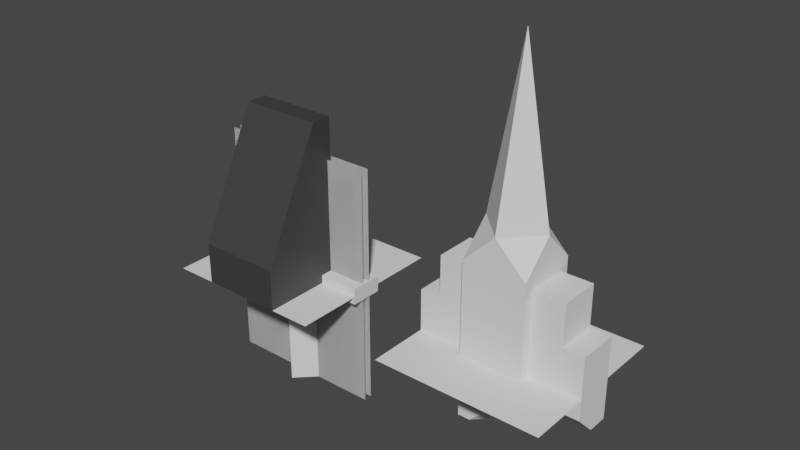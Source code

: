 # Source: untitled.blend  (saved by Blender 3.6.11; exported with 4.5.12 LTS)
import bpy
from mathutils import Matrix  # noqa: F401  (used for matrix-valued properties, if any)

bpy.ops.wm.read_factory_settings(use_empty=True)
scene = bpy.context.scene
scene.name = 'Scene'

# ---- collections
col_collection = bpy.data.collections.new('Collection'); scene.collection.children.link(col_collection)

# ---- materials (node trees are filled in below, after node groups)
mat_material = bpy.data.materials.new('Material')
mat_material.alpha_threshold = 0.0
mat_material.use_transparent_shadow = False
mat_material.roughness = 0.5
mat_material.line_color = (0.0, 0.0, 0.0, 1.0)
mat_material_002 = bpy.data.materials.new('Material.002')
mat_material_002.use_transparent_shadow = False
mat_material_001 = bpy.data.materials.new('Material.001')
mat_material_001.use_transparent_shadow = False

# ---- material node trees
mat_material.use_nodes = True; mat_material.node_tree.nodes.clear()
_N = mat_material.node_tree.nodes; _L = mat_material.node_tree.links
n0 = _N.new('ShaderNodeOutputMaterial'); n0.name = 'Material Output'; n0.location = (300, 300)
n1 = _N.new('ShaderNodeBsdfPrincipled'); n1.name = 'Principled BSDF'; n1.location = (10, 300)
n1.distribution = 'GGX'
n1.subsurface_method = 'RANDOM_WALK_SKIN'
n1.inputs[3].default_value = 1.45
n1.inputs[27].default_value = (0.0, 0.0, 0.0, 1.0)
n1.inputs[28].default_value = 1.0
_L.new(n1.outputs[0], n0.inputs[0])
n0.is_active_output = True
mat_material_002.use_nodes = True; mat_material_002.node_tree.nodes.clear()
_N = mat_material_002.node_tree.nodes; _L = mat_material_002.node_tree.links
n0 = _N.new('ShaderNodeBsdfPrincipled'); n0.name = 'Principled BSDF'; n0.location = (10, 300)
n0.distribution = 'GGX'
n0.subsurface_method = 'RANDOM_WALK_SKIN'
n0.inputs[0].default_value = (0.04696, 0.04696, 0.04696, 1.0)
n0.inputs[3].default_value = 1.45
n0.inputs[27].default_value = (0.0, 0.0, 0.0, 1.0)
n0.inputs[28].default_value = 1.0
n1 = _N.new('ShaderNodeOutputMaterial'); n1.name = 'Material Output'; n1.location = (300, 300)
_L.new(n0.outputs[0], n1.inputs[0])
n1.is_active_output = True
mat_material_001.use_nodes = True; mat_material_001.node_tree.nodes.clear()
_N = mat_material_001.node_tree.nodes; _L = mat_material_001.node_tree.links
n0 = _N.new('ShaderNodeOutputMaterial'); n0.name = 'Material Output'; n0.location = (300, 300)
n1 = _N.new('ShaderNodeEmission'); n1.name = 'Emission'; n1.location = (10, 300)
n1.inputs[0].default_value = (0.0, 0.0, 0.0, 1.0)
n1.inputs[1].default_value = 0.0
_L.new(n1.outputs[0], n0.inputs[0])
n0.is_active_output = True

# ---- world
world_world = bpy.data.worlds.new('World'); scene.world = world_world
world_world.use_nodes = True; world_world.node_tree.nodes.clear()
_N = world_world.node_tree.nodes; _L = world_world.node_tree.links
n0 = _N.new('ShaderNodeOutputWorld'); n0.name = 'World Output'; n0.location = (300, 300)
n1 = _N.new('ShaderNodeBackground'); n1.name = 'Background'; n1.location = (10, 300)
n1.inputs[0].default_value = (0.05088, 0.05088, 0.05088, 1.0)
_L.new(n1.outputs[0], n0.inputs[0])
n0.is_active_output = True
world_world.color = (0.05088, 0.05088, 0.05088)
world_world.use_sun_shadow = False
world_world.sun_shadow_jitter_overblur = 0.0

# ---- meshes
me_cube = bpy.data.meshes.new('Cube')
me_cube.from_pydata([(-0.05, 1.0, -1.5), (-0.05, 1.0, 1.5), (-0.05, -1.0, -1.5), (-0.05, -1.0, 1.5), (0.05, 1.0, -1.5), (0.05, 1.0, 1.5), (0.05, -1.0, -1.5), (0.05, -1.0, 1.5)], [], [(3, 1, 0, 2), (7, 6, 4, 5)])
_uv = me_cube.uv_layers.new(name='UVMap')
_uv.uv.foreach_set('vector', [0.0, 0.0, 0.0, 1.0, 1.0, 1.0, 1.0, 0.0, 0.0, 0.0, 1.0, 0.0, 1.0, 1.0, 0.0, 1.0])
me_cube.materials.append(mat_material)
me_cube.use_mirror_vertex_groups = False
me_cube.update()
me_plane = bpy.data.meshes.new('Plane')
me_plane.from_pydata([(-1.0, -1.0, 0.0), (1.0, -1.0, 0.0), (-1.0, 1.0, 0.0), (1.0, 1.0, 0.0)], [], [(0, 1, 3, 2)])
_uv = me_plane.uv_layers.new(name='UVMap')
_uv.uv.foreach_set('vector', [0.0, 0.0, 1.0, 0.0, 1.0, 1.0, 0.0, 1.0])
me_plane.update()
me_cube_001 = bpy.data.meshes.new('Cube.001')
me_cube_001.from_pydata([(-1.0, -0.2, -0.1), (-1.0, -0.2, 0.1), (-1.0, 0.2, -0.1), (-1.0, 0.2, 0.1), (1.0, -0.2, -0.1), (1.0, -0.2, 0.1), (1.0, 0.2, -0.1), (1.0, 0.2, 0.1)], [], [(0, 1, 3, 2), (2, 3, 7, 6), (6, 7, 5, 4), (4, 5, 1, 0), (2, 6, 4, 0), (7, 3, 1, 5)])
_uv = me_cube_001.uv_layers.new(name='UVMap')
_uv.uv.foreach_set('vector', [0.375, 0.0, 0.625, 0.0, 0.625, 0.25, 0.375, 0.25, 0.375, 0.25, 0.625, 0.25, 0.625, 0.5, 0.375, 0.5, 0.375, 0.5, 0.625, 0.5, 0.625, 0.75, 0.375, 0.75, 0.375, 0.75, 0.625, 0.75, 0.625, 1.0, 0.375, 1.0, 0.125, 0.5, 0.375, 0.5, 0.375, 0.75, 0.125, 0.75, 0.625, 0.5, 0.875, 0.5, 0.875, 0.75, 0.625, 0.75])
me_cube_001.update()
me_plane_001 = bpy.data.meshes.new('Plane.001')
me_plane_001.from_pydata([(-1.0, -1.0, 0.0), (1.0, -1.0, 0.0), (-1.0, 1.0, 0.0), (1.0, 1.0, 0.0)], [], [(0, 1, 3, 2)])
_uv = me_plane_001.uv_layers.new(name='UVMap')
_uv.uv.foreach_set('vector', [0.0, 0.0, 1.0, 0.0, 1.0, 1.0, 0.0, 1.0])
me_plane_001.update()
me_cube_002 = bpy.data.meshes.new('Cube.002')
me_cube_002.from_pydata([(-1.0, -0.25, 0.5), (-1.0, 0.25, -0.5), (-1.0, 0.25, 0.5), (1.0, -0.25, 0.5), (1.0, 0.25, -0.5), (1.0, 0.25, 0.5), (0.25, -0.25, 1.0), (-2.146e-06, 0.25, 0.5), (0.25, 0.25, 1.0), (-0.5, 0.25, -0.5), (-0.5, -0.25, 0.5), (-0.5, 0.25, 0.5), (-0.25, 0.25, 1.0), (0.5, 0.25, -0.5), (-0.75, -0.25, 1.0), (-0.75, 0.25, -0.5), (-0.75, -0.25, 0.5), (-0.75, 0.25, 0.5), (-0.25, 0.25, 0.5), (-0.25, 0.25, -0.5), (-0.25, -0.25, 0.5), (0.25, 0.25, -0.5), (0.25, -0.25, 0.5), (0.25, 0.25, 0.5), (-0.5, 0.25, 1.0), (-0.75, 0.25, 1.0), (-2.146e-06, 0.25, -0.5), (-2.146e-06, -0.25, 0.5), (0.5, 0.25, 0.5), (-0.5, -0.25, 1.0), (-0.25, -0.25, 1.0), (0.5, -0.25, 0.5), (0.75, 0.25, 0.5), (0.75, 0.25, -0.5), (0.75, -0.25, 0.5), (0.75, -0.25, 1.0), (0.5, -0.25, 1.0), (0.5, 0.25, 1.0), (0.75, 0.25, 1.0), (-1.0, 0.0, -0.5), (-1.0, -0.25, -0.25), (1.0, -0.25, -0.25), (1.0, 0.0, -0.5), (-2.146e-06, 0.0, -0.5), (-2.146e-06, -0.25, -0.25), (-0.5, 0.0, -0.5), (-0.5, -0.25, -0.25), (0.5, 0.0, -0.5), (0.5, -0.25, -0.25), (-0.75, -0.25, -0.25), (-0.75, 0.0, -0.5), (-0.25, -0.25, -0.25), (-0.25, 0.0, -0.5), (0.25, -0.25, -0.25), (0.25, 0.0, -0.5), (0.75, -0.25, -0.25), (0.75, 0.0, -0.5)], [], [(49, 16, 0, 40), (33, 32, 5, 4), (41, 3, 34, 55), (33, 4, 42, 56), (4, 5, 3, 41, 42), (17, 2, 0, 16), (23, 7, 27, 22), (53, 22, 27, 44), (26, 21, 54, 43), (19, 18, 7, 26), (15, 17, 11, 9), (9, 19, 52, 45), (32, 28, 37, 38), (15, 9, 45, 50), (38, 37, 36, 35), (37, 8, 6, 36), (13, 33, 56, 47), (21, 23, 28, 13), (39, 40, 0, 2, 1), (1, 2, 17, 15), (23, 22, 6, 8), (51, 20, 10, 46), (19, 26, 43, 52), (7, 18, 20, 27), (9, 11, 18, 19), (48, 31, 22, 53), (26, 7, 23, 21), (46, 10, 16, 49), (55, 34, 31, 48), (17, 16, 14, 25), (34, 32, 38, 35), (11, 17, 25, 24), (24, 25, 14, 29), (12, 24, 29, 30), (21, 13, 47, 54), (10, 20, 30, 29), (28, 23, 8, 37), (20, 18, 12, 30), (5, 32, 34, 3), (44, 27, 20, 51), (13, 28, 32, 33), (31, 34, 35, 36), (16, 10, 29, 14), (22, 31, 36, 6), (18, 11, 24, 12), (56, 42, 41, 55), (52, 43, 44, 51), (50, 45, 46, 49), (54, 47, 48, 53), (39, 50, 49, 40), (45, 52, 51, 46), (43, 54, 53, 44), (47, 56, 55, 48), (1, 15, 50, 39)])
_uv = me_cube_002.uv_layers.new(name='UVMap')
_uv.uv.foreach_set('vector', [0.4375, 0.9688, 0.625, 0.9688, 0.625, 1.0, 0.4375, 1.0, 0.375, 0.4688, 0.625, 0.4688, 0.625, 0.5, 0.375, 0.5, 0.4375, 0.75, 0.625, 0.75, 0.625, 0.7812, 0.4375, 0.7812, 0.3438, 0.5, 0.375, 0.5, 0.375, 0.625, 0.3438, 0.625, 0.375, 0.5, 0.625, 0.5, 0.625, 0.75, 0.4375, 0.75, 0.375, 0.625, 0.8438, 0.5, 0.875, 0.5, 0.875, 0.75, 0.8438, 0.75, 0.7188, 0.5, 0.75, 0.5, 0.75, 0.75, 0.7188, 0.75, 0.4375, 0.8438, 0.625, 0.8438, 0.625, 0.875, 0.4375, 0.875, 0.25, 0.5, 0.2812, 0.5, 0.2812, 0.625, 0.25, 0.625, 0.375, 0.3438, 0.625, 0.3438, 0.625, 0.375, 0.375, 0.375, 0.375, 0.2812, 0.625, 0.2812, 0.625, 0.3125, 0.375, 0.3125, 0.1875, 0.5, 0.2188, 0.5, 0.2188, 0.625, 0.1875, 0.625, 0.625, 0.4688, 0.625, 0.4375, 0.625, 0.4375, 0.625, 0.4688, 0.1562, 0.5, 0.1875, 0.5, 0.1875, 0.625, 0.1562, 0.625, 0.6562, 0.5, 0.6875, 0.5, 0.6875, 0.75, 0.6562, 0.75, 0.6875, 0.5, 0.7188, 0.5, 0.7188, 0.75, 0.6875, 0.75, 0.3125, 0.5, 0.3438, 0.5, 0.3438, 0.625, 0.3125, 0.625, 0.375, 0.4062, 0.625, 0.4062, 0.625, 0.4375, 0.375, 0.4375, 0.375, 0.125, 0.4375, 0.0, 0.625, 0.0, 0.625, 0.25, 0.375, 0.25, 0.375, 0.25, 0.625, 0.25, 0.625, 0.2812, 0.375, 0.2812, 0.7188, 0.5, 0.7188, 0.75, 0.7188, 0.75, 0.7188, 0.5, 0.4375, 0.9062, 0.625, 0.9062, 0.625, 0.9375, 0.4375, 0.9375, 0.2188, 0.5, 0.25, 0.5, 0.25, 0.625, 0.2188, 0.625, 0.75, 0.5, 0.7812, 0.5, 0.7812, 0.75, 0.75, 0.75, 0.375, 0.3125, 0.625, 0.3125, 0.625, 0.3438, 0.375, 0.3438, 0.4375, 0.8125, 0.625, 0.8125, 0.625, 0.8438, 0.4375, 0.8438, 0.375, 0.375, 0.625, 0.375, 0.625, 0.4062, 0.375, 0.4062, 0.4375, 0.9375, 0.625, 0.9375, 0.625, 0.9688, 0.4375, 0.9688, 0.4375, 0.7812, 0.625, 0.7812, 0.625, 0.8125, 0.4375, 0.8125, 0.8438, 0.5, 0.8438, 0.75, 0.8438, 0.75, 0.8438, 0.5, 0.6562, 0.75, 0.6562, 0.5, 0.6562, 0.5, 0.6562, 0.75, 0.625, 0.3125, 0.625, 0.2812, 0.625, 0.2812, 0.625, 0.3125, 0.8125, 0.5, 0.8438, 0.5, 0.8438, 0.75, 0.8125, 0.75, 0.7812, 0.5, 0.8125, 0.5, 0.8125, 0.75, 0.7812, 0.75, 0.2812, 0.5, 0.3125, 0.5, 0.3125, 0.625, 0.2812, 0.625, 0.625, 0.9375, 0.625, 0.9062, 0.625, 0.9062, 0.625, 0.9375, 0.625, 0.4375, 0.625, 0.4062, 0.625, 0.4062, 0.625, 0.4375, 0.7812, 0.75, 0.7812, 0.5, 0.7812, 0.5, 0.7812, 0.75, 0.625, 0.5, 0.6562, 0.5, 0.6562, 0.75, 0.625, 0.75, 0.4375, 0.875, 0.625, 0.875, 0.625, 0.9062, 0.4375, 0.9062, 0.375, 0.4375, 0.625, 0.4375, 0.625, 0.4688, 0.375, 0.4688, 0.625, 0.8125, 0.625, 0.7812, 0.625, 0.7812, 0.625, 0.8125, 0.625, 0.9688, 0.625, 0.9375, 0.625, 0.9375, 0.625, 0.9688, 0.625, 0.8438, 0.625, 0.8125, 0.625, 0.8125, 0.625, 0.8438, 0.625, 0.3438, 0.625, 0.3125, 0.625, 0.3125, 0.625, 0.3438, 0.3438, 0.625, 0.375, 0.625, 0.375, 0.75, 0.3438, 0.75, 0.2188, 0.625, 0.25, 0.625, 0.25, 0.75, 0.2188, 0.75, 0.1562, 0.625, 0.1875, 0.625, 0.1875, 0.75, 0.1562, 0.75, 0.2812, 0.625, 0.3125, 0.625, 0.3125, 0.75, 0.2812, 0.75, 0.125, 0.625, 0.1562, 0.625, 0.1562, 0.75, 0.125, 0.75, 0.1875, 0.625, 0.2188, 0.625, 0.2188, 0.75, 0.1875, 0.75, 0.25, 0.625, 0.2812, 0.625, 0.2812, 0.75, 0.25, 0.75, 0.3125, 0.625, 0.3438, 0.625, 0.3438, 0.75, 0.3125, 0.75, 0.125, 0.5, 0.1562, 0.5, 0.1562, 0.625, 0.125, 0.625])
me_cube_002.update()
me_cube_003 = bpy.data.meshes.new('Cube.003')
me_cube_003.from_pydata([(0.3671, -0.375, 0.75), (-0.3829, -0.375, 1.788e-07), (-0.3829, -0.375, 0.75), (0.3671, 0.375, 1.788e-07), (0.3671, 0.375, 0.75), (-0.3829, 0.375, 1.788e-07), (-0.3829, 0.375, 0.75), (-0.3829, 0.375, -0.75), (0.3671, 0.375, -0.75), (-0.3829, -0.375, -0.75), (0.3671, -0.375, -3.737e-05), (0.3671, -0.375, 0.75), (-0.3829, -0.375, 0.75), (-0.3829, 0.375, 0.75), (0.3671, 0.375, 0.75), (0.3671, -0.375, 1.125), (-0.007895, -0.375, 1.5), (-0.3829, -8.941e-08, 1.5), (-0.3829, -0.375, 1.125), (-0.007895, 0.375, 1.5), (-0.3829, 0.375, 1.125), (0.3671, -4.47e-08, 1.5), (0.3671, 0.375, 1.125), (0.3671, 0.225, -0.75), (0.3671, -0.375, -0.15), (-0.2329, -0.375, -0.75), (-0.007895, -5.96e-08, 3.5), (-0.007895, -6.333e-08, 3.5), (-0.007895, -5.96e-08, 3.5), (-0.007895, -6.333e-08, 3.5)], [], [(10, 0, 2, 1), (1, 2, 6, 5), (5, 6, 4, 3), (3, 4, 0, 10), (6, 2, 12, 13), (5, 3, 8, 7), (1, 5, 7, 9), (10, 1, 9, 25, 24), (13, 12, 18, 17, 20), (4, 6, 13, 14), (2, 0, 11, 12), (0, 4, 14, 11), (11, 14, 22, 21, 15), (14, 13, 20, 19, 22), (15, 21, 16), (16, 17, 18), (17, 19, 20), (19, 21, 22), (12, 11, 15, 16, 18), (23, 24, 25), (3, 10, 24, 23, 8), (8, 23, 25, 9, 7), (21, 19, 28, 29), (19, 17, 27, 28), (17, 16, 26, 27), (16, 21, 29, 26)])
_uv = me_cube_003.uv_layers.new(name='UVMap')
_uv.uv.foreach_set('vector', [0.375, 0.0, 0.625, 0.0, 0.625, 0.25, 0.375, 0.25, 0.375, 0.25, 0.625, 0.25, 0.625, 0.5, 0.375, 0.5, 0.375, 0.5, 0.625, 0.5, 0.625, 0.75, 0.375, 0.75, 0.375, 0.75, 0.625, 0.75, 0.625, 1.0, 0.375, 1.0, 0.625, 0.5, 0.625, 0.25, 0.625, 0.25, 0.625, 0.5, 0.375, 0.5, 0.375, 0.75, 0.375, 0.75, 0.375, 0.5, 0.375, 0.25, 0.375, 0.5, 0.375, 0.5, 0.375, 0.25, 0.375, 0.0, 0.375, 0.25, 0.375, 0.25, 0.375, 0.2, 0.375, 0.0, 0.625, 0.5, 0.625, 0.25, 0.625, 0.25, 0.625, 0.375, 0.625, 0.5, 0.625, 0.75, 0.625, 0.5, 0.625, 0.5, 0.625, 0.75, 0.625, 0.25, 0.625, 0.0, 0.625, 0.0, 0.625, 0.25, 0.625, 1.0, 0.625, 0.75, 0.625, 0.75, 0.625, 1.0, 0.625, 1.0, 0.625, 0.75, 0.625, 0.75, 0.625, 0.875, 0.625, 1.0, 0.625, 0.75, 0.625, 0.5, 0.625, 0.5, 0.625, 0.625, 0.625, 0.75, 0.625, 0.0, 0.625, 0.875, 0.875, 0.625, 0.625, 0.125, 0.75, 0.5, 0.625, 0.25, 0.625, 0.375, 0.625, 0.625, 0.625, 0.5, 0.625, 0.625, 0.75, 0.75, 0.625, 0.75, 0.625, 0.25, 0.625, 0.0, 0.625, 0.0, 0.625, 0.125, 0.625, 0.25, 0.375, 0.8, 0.375, 1.0, 0.375, 0.2, 0.375, 0.75, 0.375, 1.0, 0.375, 1.0, 0.375, 0.8, 0.375, 0.75, 0.375, 0.75, 0.375, 0.8, 0.375, 0.2, 0.375, 0.25, 0.375, 0.5, 0.75, 0.75, 0.625, 0.625, 0.625, 0.625, 0.75, 0.75, 0.625, 0.625, 0.625, 0.375, 0.625, 0.375, 0.625, 0.625, 0.75, 0.5, 0.625, 0.125, 0.625, 0.125, 0.75, 0.5, 0.875, 0.625, 0.625, 0.875, 0.625, 0.875, 0.875, 0.625])
me_cube_003.update()
me_cube_004 = bpy.data.meshes.new('Cube.004')
me_cube_004.from_pydata([(0.0, -0.2828, -1.5), (0.0, -0.2828, 1.5), (-0.2828, 0.0, -1.5), (-0.2828, 0.0, 1.5), (0.2828, 0.0, -1.5), (0.2828, 0.0, 1.5), (0.0, 0.2828, -1.5), (0.0, 0.2828, 1.5)], [], [(0, 1, 3, 2), (2, 3, 7, 6), (6, 7, 5, 4), (4, 5, 1, 0)])
_uv = me_cube_004.uv_layers.new(name='UVMap')
_uv.uv.foreach_set('vector', [0.375, 0.0, 0.625, 0.0, 0.625, 0.25, 0.375, 0.25, 0.375, 0.25, 0.625, 0.25, 0.625, 0.5, 0.375, 0.5, 0.375, 0.5, 0.625, 0.5, 0.625, 0.75, 0.375, 0.75, 0.375, 0.75, 0.625, 0.75, 0.625, 1.0, 0.375, 1.0])
me_cube_004.update()
me_cube_005 = bpy.data.meshes.new('Cube.005')
me_cube_005.from_pydata([(0.5, 0.0, 0.0), (0.5, 0.0, 2.0), (0.5, -1.0, 0.0), (0.5, -1.0, 0.5), (0.5, -0.25, 2.0), (0.5, -0.25, 0.0), (-0.5, 0.0, 0.0), (-0.5, 0.0, 2.0), (-0.5, -1.0, 0.0), (-0.5, -1.0, 0.5), (-0.5, -0.25, 2.0), (-0.5, -0.25, 0.0)], [], [(9, 8, 2, 3), (10, 9, 3, 4), (6, 11, 8, 9, 10, 7), (7, 10, 4, 1), (0, 1, 4, 3, 2, 5)])
_uv = me_cube_005.uv_layers.new(name='UVMap')
_uv.uv.foreach_set('vector', [0.0, 0.0, 0.0, 0.0, 0.0, 0.0, 0.0, 0.0, 0.0, 0.0, 0.0, 0.0, 0.0, 0.0, 0.0, 0.0, 0.0, 0.0, 0.0, 0.0, 0.0, 0.0, 0.0, 0.0, 0.0, 0.0, 0.0, 0.0, 0.0, 0.0, 0.0, 0.0, 0.0, 0.0, 0.0, 0.0, 0.0, 0.0, 0.0, 0.0, 0.0, 0.0, 0.0, 0.0, 0.0, 0.0, 0.0, 0.0])
me_cube_005.materials.append(mat_material_002)
me_cube_005.update()
me_cube_007 = bpy.data.meshes.new('Cube.007')
me_cube_007.from_pydata([(0.05, 1.0, -1.5), (0.05, 1.0, 1.5), (0.05, -1.0, -1.5), (0.05, -1.0, 1.5), (0.05, -2.186e-09, -1.5), (0.05, 0.125, -1.5), (0.05, 0.125, 1.5), (0.05, -0.125, 1.5), (0.05, -0.125, -1.5), (0.05, -1.0, 0.375), (0.05, 1.0, 0.375), (0.05, 1.0, -0.375), (0.05, -1.0, -0.375), (-0.05, -0.125, -1.5), (-0.05, -1.0, -0.375), (-0.05, 1.0, -1.5), (-0.05, 0.125, -1.5), (-0.05, 1.0, 1.5), (-0.05, -1.0, 1.5), (-0.05, -0.125, 1.5), (-0.05, -1.0, -1.5), (-0.05, -2.061e-09, -1.5), (-0.05, 0.125, 1.5), (-0.05, 1.0, -0.375), (-0.05, -1.0, 0.375), (-0.05, 1.0, 0.375), (0.05, 0.175, -1.5), (0.05, 0.175, 1.5), (0.05, 0.175, 0.375), (0.05, 0.175, -0.375), (-0.05, 0.175, -1.5), (-0.05, 0.175, 1.5), (-0.05, 0.175, 0.375), (-0.05, 0.175, -0.375), (0.05, 1.0, 0.425), (0.05, 0.125, 0.425), (0.05, -0.125, 0.425), (0.05, -1.0, 0.425), (-0.05, -0.125, 0.425), (-0.05, 0.125, 0.425), (-0.05, 1.0, 0.425), (-0.05, -1.0, 0.425), (0.05, 0.175, 0.425), (-0.05, 0.175, 0.425), (0.05, -0.175, 1.5), (0.05, -0.175, -1.5), (0.05, -0.175, 0.375), (0.05, -0.175, -0.375), (-0.05, -0.175, 1.5), (-0.05, -0.175, -1.5), (-0.05, -0.175, 0.375), (-0.05, -0.175, -0.375), (0.05, -0.175, 0.425), (-0.05, -0.175, 0.425), (0.05, -1.0, -0.425), (0.05, 1.0, -0.425), (0.05, -2.186e-09, -0.425), (0.05, 0.125, -0.425), (0.05, -0.125, -0.425), (-0.05, 1.0, -0.425), (-0.05, 0.125, -0.425), (-0.05, -1.0, -0.425), (-0.05, -2.061e-09, -0.425), (-0.05, -0.125, -0.425), (-0.05, 0.175, -0.425), (0.05, 0.175, -0.425), (0.05, -0.175, -0.425), (-0.05, -0.175, -0.425), (0.025, 0.125, -0.375), (0.025, 0.125, 0.375), (0.025, -0.125, -0.375), (0.025, -0.125, 0.375), (0.025, -0.175, 0.375), (0.025, -1.093e-09, -0.425), (0.025, -1.093e-09, -0.375), (0.025, 0.125, -0.425), (0.025, -0.125, -0.425), (0.025, -0.175, -0.375), (-0.025, -0.175, 0.375), (-0.025, -0.125, 0.375), (-0.025, 0.125, 0.375), (-0.025, 0.125, -0.425), (-0.025, 0.125, -0.375), (-0.025, -0.125, -0.375), (-0.025, -3.153e-09, -0.425), (-0.025, -3.153e-09, -0.375), (-0.025, -0.175, -0.375), (-0.025, -0.125, -0.425), (0.025, 0.175, 0.375), (0.025, 0.175, -0.375), (-0.025, 0.175, 0.375), (-0.025, 0.175, -0.375), (-0.025, 0.175, -0.425), (0.025, 0.175, -0.425), (0.025, 0.125, 0.425), (0.025, -0.125, 0.425), (-0.025, -0.125, 0.425), (-0.025, 0.125, 0.425), (0.025, 0.175, 0.425), (-0.025, 0.175, 0.425), (0.025, -0.175, 0.425), (-0.025, -0.175, 0.425), (0.025, -0.175, -0.425), (-0.025, -0.175, -0.425), (0.025, 0.125, -0.375), (0.025, 0.125, 0.375), (0.025, -0.125, -0.375), (0.025, -0.125, 0.375), (0.025, -1.093e-09, -0.375), (-0.025, -0.125, 0.375), (-0.025, 0.125, 0.375), (-0.025, 0.125, -0.375), (-0.025, -0.125, -0.375), (-0.025, -3.153e-09, -0.375)], [], [(67, 63, 13, 49), (35, 36, 95, 94), (65, 26, 0, 55), (58, 8, 4, 56), (56, 4, 5, 57), (50, 51, 14, 24), (80, 82, 68, 69), (66, 58, 76, 102), (46, 47, 77, 72), (62, 60, 16, 21), (38, 39, 97, 96), (62, 21, 13, 63), (53, 50, 24, 41), (66, 45, 8, 58), (79, 80, 69, 71), (29, 11, 10, 28), (42, 28, 10, 34), (39, 43, 99, 97), (83, 79, 71, 70), (59, 64, 33, 23), (40, 25, 32, 43), (57, 5, 26, 65), (23, 33, 32, 25), (17, 40, 43, 31), (6, 35, 42, 27), (27, 42, 34, 1), (44, 52, 36, 7), (48, 53, 41, 18), (31, 43, 39, 22), (22, 39, 38, 19), (7, 36, 35, 6), (19, 38, 53, 48), (3, 37, 52, 44), (9, 12, 47, 46), (37, 9, 46, 52), (54, 2, 45, 66), (57, 65, 93, 75), (53, 38, 96, 101), (61, 67, 49, 20), (14, 51, 67, 61), (12, 54, 66, 47), (36, 52, 100, 95), (15, 30, 64, 59), (63, 67, 103, 87), (67, 51, 86, 103), (30, 16, 60, 64), (32, 33, 91, 90), (65, 29, 89, 93), (58, 56, 73, 76), (29, 65, 55, 11), (51, 50, 78, 86), (91, 82, 80, 90), (95, 71, 69, 94), (97, 80, 79, 96), (99, 90, 80, 97), (92, 81, 82, 91), (100, 72, 71, 95), (72, 77, 70, 71), (94, 69, 88, 98), (68, 89, 88, 69), (96, 79, 78, 101), (79, 83, 86, 78), (68, 75, 93, 89), (77, 102, 76, 70), (85, 84, 87, 83), (85, 82, 81, 84), (74, 73, 75, 68), (70, 76, 73, 74), (86, 83, 87, 103), (85, 83, 70, 74), (62, 63, 87, 84), (28, 42, 98, 88), (52, 46, 72, 100), (64, 60, 81, 92), (29, 28, 88, 89), (82, 85, 74, 68), (43, 32, 90, 99), (47, 66, 102, 77), (60, 62, 84, 81), (33, 64, 92, 91), (50, 53, 101, 78), (56, 57, 75, 73), (42, 35, 94, 98), (104, 108, 106, 107, 105), (109, 112, 113, 111, 110)])
_uv = me_cube_007.uv_layers.new(name='UVMap')
_uv.uv.foreach_set('vector', [0.625, 0.25, 0.625, 0.25, 1.0, 0.25, 1.0, 0.25, 0.375, 0.75, 0.375, 0.25, 0.375, 0.25, 0.375, 0.75, 0.625, 0.75, 1.0, 0.75, 1.0, 1.0, 0.625, 1.0, 0.625, 0.25, 1.0, 0.25, 1.0, 0.5, 0.625, 0.5, 0.625, 0.5, 1.0, 0.5, 1.0, 0.75, 0.625, 0.75, 0.375, 0.25, 0.625, 0.25, 0.625, 0.0, 0.375, 0.0, 0.375, 0.75, 0.625, 0.75, 0.625, 0.75, 0.375, 0.75, 0.625, 0.25, 0.625, 0.25, 0.625, 0.25, 0.625, 0.25, 0.375, 0.25, 0.625, 0.25, 0.625, 0.25, 0.375, 0.25, 0.625, 0.5, 0.625, 0.75, 1.0, 0.75, 1.0, 0.5, 0.375, 0.25, 0.375, 0.75, 0.375, 0.75, 0.375, 0.25, 0.625, 0.5, 1.0, 0.5, 1.0, 0.25, 0.625, 0.25, 0.375, 0.25, 0.375, 0.25, 0.375, 0.0, 0.375, 0.0, 0.625, 0.25, 1.0, 0.25, 1.0, 0.25, 0.625, 0.25, 0.375, 0.25, 0.375, 0.75, 0.375, 0.75, 0.375, 0.25, 0.625, 0.75, 0.625, 1.0, 0.375, 1.0, 0.375, 0.75, 0.375, 0.75, 0.375, 0.75, 0.375, 1.0, 0.375, 1.0, 0.375, 0.75, 0.375, 0.75, 0.375, 0.75, 0.375, 0.75, 0.625, 0.25, 0.375, 0.25, 0.375, 0.25, 0.625, 0.25, 0.625, 1.0, 0.625, 0.75, 0.625, 0.75, 0.625, 1.0, 0.375, 1.0, 0.375, 1.0, 0.375, 0.75, 0.375, 0.75, 0.625, 0.75, 1.0, 0.75, 1.0, 0.75, 0.625, 0.75, 0.625, 1.0, 0.625, 0.75, 0.375, 0.75, 0.375, 1.0, 0.0, 1.0, 0.375, 1.0, 0.375, 0.75, 0.0, 0.75, 0.0, 0.75, 0.375, 0.75, 0.375, 0.75, 0.0, 0.75, 0.0, 0.75, 0.375, 0.75, 0.375, 1.0, 0.0, 1.0, 0.0, 0.25, 0.375, 0.25, 0.375, 0.25, 0.0, 0.25, 0.0, 0.25, 0.375, 0.25, 0.375, 0.0, 0.0, 0.0, 0.0, 0.75, 0.375, 0.75, 0.375, 0.75, 0.0, 0.75, 0.0, 0.75, 0.375, 0.75, 0.375, 0.25, 0.0, 0.25, 0.0, 0.25, 0.375, 0.25, 0.375, 0.75, 0.0, 0.75, 0.0, 0.25, 0.375, 0.25, 0.375, 0.25, 0.0, 0.25, 0.0, 0.0, 0.375, 0.0, 0.375, 0.25, 0.0, 0.25, 0.375, 0.0, 0.625, 0.0, 0.625, 0.25, 0.375, 0.25, 0.375, 0.0, 0.375, 0.0, 0.375, 0.25, 0.375, 0.25, 0.625, 0.0, 1.0, 0.0, 1.0, 0.25, 0.625, 0.25, 0.625, 0.75, 0.625, 0.75, 0.625, 0.75, 0.625, 0.75, 0.375, 0.25, 0.375, 0.25, 0.375, 0.25, 0.375, 0.25, 0.625, 0.0, 0.625, 0.25, 1.0, 0.25, 1.0, 0.0, 0.625, 0.0, 0.625, 0.25, 0.625, 0.25, 0.625, 0.0, 0.625, 0.0, 0.625, 0.0, 0.625, 0.25, 0.625, 0.25, 0.375, 0.25, 0.375, 0.25, 0.375, 0.25, 0.375, 0.25, 1.0, 1.0, 1.0, 0.75, 0.625, 0.75, 0.625, 1.0, 0.625, 0.25, 0.625, 0.25, 0.625, 0.25, 0.625, 0.25, 0.625, 0.25, 0.625, 0.25, 0.625, 0.25, 0.625, 0.25, 1.0, 0.75, 1.0, 0.75, 0.625, 0.75, 0.625, 0.75, 0.375, 0.75, 0.625, 0.75, 0.625, 0.75, 0.375, 0.75, 0.625, 0.75, 0.625, 0.75, 0.625, 0.75, 0.625, 0.75, 0.625, 0.25, 0.625, 0.5, 0.625, 0.5, 0.625, 0.25, 0.625, 0.75, 0.625, 0.75, 0.625, 1.0, 0.625, 1.0, 0.625, 0.25, 0.375, 0.25, 0.375, 0.25, 0.625, 0.25, 0.625, 0.75, 0.625, 0.75, 0.375, 0.75, 0.375, 0.75, 0.375, 0.25, 0.375, 0.25, 0.375, 0.75, 0.375, 0.75, 0.375, 0.75, 0.375, 0.75, 0.375, 0.25, 0.375, 0.25, 0.375, 0.75, 0.375, 0.75, 0.375, 0.75, 0.375, 0.75, 0.625, 0.75, 0.625, 0.75, 0.625, 0.75, 0.625, 0.75, 0.375, 0.25, 0.375, 0.25, 0.375, 0.25, 0.375, 0.25, 0.375, 0.25, 0.625, 0.25, 0.625, 0.25, 0.375, 0.25, 0.375, 0.75, 0.375, 0.75, 0.375, 0.75, 0.375, 0.75, 0.625, 0.75, 0.625, 0.75, 0.375, 0.75, 0.375, 0.75, 0.375, 0.25, 0.375, 0.25, 0.375, 0.25, 0.375, 0.25, 0.375, 0.25, 0.625, 0.25, 0.625, 0.25, 0.375, 0.25, 0.625, 0.75, 0.625, 0.75, 0.625, 0.75, 0.625, 0.75, 0.625, 0.25, 0.625, 0.25, 0.625, 0.25, 0.625, 0.25, 0.625, 0.5, 0.625, 0.5, 0.625, 0.25, 0.625, 0.25, 0.625, 0.5, 0.625, 0.75, 0.625, 0.75, 0.625, 0.5, 0.625, 0.5, 0.625, 0.5, 0.625, 0.75, 0.625, 0.75, 0.625, 0.25, 0.625, 0.25, 0.625, 0.5, 0.625, 0.5, 0.625, 0.25, 0.625, 0.25, 0.625, 0.25, 0.625, 0.25, 0.625, 0.5, 0.625, 0.25, 0.625, 0.25, 0.625, 0.5, 0.625, 0.5, 0.625, 0.25, 0.625, 0.25, 0.625, 0.5, 0.375, 0.75, 0.375, 0.75, 0.375, 0.75, 0.375, 0.75, 0.375, 0.25, 0.375, 0.25, 0.375, 0.25, 0.375, 0.25, 0.625, 0.75, 0.625, 0.75, 0.625, 0.75, 0.625, 0.75, 0.625, 0.75, 0.375, 0.75, 0.375, 0.75, 0.625, 0.75, 0.625, 0.75, 0.625, 0.5, 0.625, 0.5, 0.625, 0.75, 0.375, 0.75, 0.375, 0.75, 0.375, 0.75, 0.375, 0.75, 0.625, 0.25, 0.625, 0.25, 0.625, 0.25, 0.625, 0.25, 0.625, 0.75, 0.625, 0.5, 0.625, 0.5, 0.625, 0.75, 0.625, 0.75, 0.625, 0.75, 0.625, 0.75, 0.625, 0.75, 0.375, 0.25, 0.375, 0.25, 0.375, 0.25, 0.375, 0.25, 0.625, 0.5, 0.625, 0.75, 0.625, 0.75, 0.625, 0.5, 0.375, 0.75, 0.375, 0.75, 0.375, 0.75, 0.375, 0.75, 0.0, 0.0, 0.0, 0.0, 0.0, 0.0, 0.0, 0.0, 0.0, 0.0, 0.0, 0.0, 0.0, 0.0, 0.0, 0.0, 0.0, 0.0, 0.0, 0.0])
me_cube_007.materials.append(mat_material)
me_cube_007.materials.append(mat_material_001)
me_cube_007.use_mirror_vertex_groups = False
me_cube_007.update()

# ---- objects
ob_cube = bpy.data.objects.new('Cube', me_cube)
ob_plane = bpy.data.objects.new('Plane', me_plane)
ob_cube_001 = bpy.data.objects.new('Cube.001', me_cube_001)
ob_plane_001 = bpy.data.objects.new('Plane.001', me_plane_001)
ob_cube_002 = bpy.data.objects.new('Cube.002', me_cube_002)
ob_cube_003 = bpy.data.objects.new('Cube.003', me_cube_003)
ob_cube_004 = bpy.data.objects.new('Cube.004', me_cube_004)
ob_cube_005 = bpy.data.objects.new('Cube.005', me_cube_005)
ob_cube_006 = bpy.data.objects.new('Cube.006', me_cube_007)

# ---- transforms, parenting, visibility, modifiers, constraints
ob_cube.location = (0.0, 0.0, 0.0)
ob_cube.rotation_euler = (0.0, -0.0, 1.571)
ob_cube.lock_rotations_4d = False
ob_cube.empty_display_type = 'ARROWS'
ob_cube.lineart.crease_threshold = 0.0
ob_plane.location = (0.0, 0.0, 0.0)
ob_cube_001.location = (0.0, 0.0, 0.0)
ob_plane_001.location = (3.0, 0.0, 0.0)
ob_cube_002.location = (3.0, 0.0, 0.0)
ob_cube_003.location = (3.0, 0.0, 0.0)
ob_cube_004.location = (0.0, 0.0, 0.0)
ob_cube_005.location = (0.0, 0.0, 0.0)
ob_cube_006.location = (0.0, 0.0, 0.0)
ob_cube_006.rotation_euler = (0.0, -0.0, 1.571)
ob_cube_006.lock_rotations_4d = False
ob_cube_006.empty_display_type = 'ARROWS'
ob_cube_006.lineart.crease_threshold = 0.0

# ---- collection membership
col_collection.objects.link(ob_cube)
col_collection.objects.link(ob_plane)
col_collection.objects.link(ob_cube_001)
col_collection.objects.link(ob_plane_001)
col_collection.objects.link(ob_cube_002)
col_collection.objects.link(ob_cube_003)
col_collection.objects.link(ob_cube_004)
col_collection.objects.link(ob_cube_005)
col_collection.objects.link(ob_cube_006)

# ---- scene / render settings (as saved in the file)
scene.frame_start = 1; scene.frame_end = 250; scene.frame_set(1)
scene.render.engine = 'BLENDER_EEVEE_NEXT'
scene.cycles.sampling_pattern = 'TABULATED_SOBOL'
scene.view_settings.view_transform = 'Filmic'
bpy.context.view_layer.update()

# ---- added for rendering (the .blend has no active camera and no usable light): camera, sun
cam_auto = bpy.data.cameras.new('AutoCamera')
cam_auto.lens = 50.0
cam_auto.sensor_width = 36.0
cam_auto.clip_end = 1000.0
ob_auto_camera = bpy.data.objects.new('AutoCamera', cam_auto)
scene.collection.objects.link(ob_auto_camera)
ob_auto_camera.location = (8.29898, -8.15878, 6.43919)
ob_auto_camera.rotation_euler = (1.09748, -7.21219e-08, 0.694738)
scene.camera = ob_auto_camera
light_auto_sun = bpy.data.lights.new('AutoSun', 'SUN')
light_auto_sun.energy = 3.0
light_auto_sun.angle = 0.0523599
ob_auto_sun = bpy.data.objects.new('AutoSun', light_auto_sun)
scene.collection.objects.link(ob_auto_sun)
ob_auto_sun.rotation_euler = (0.872665, 0.174533, 0.523599)
bpy.context.view_layer.update()
